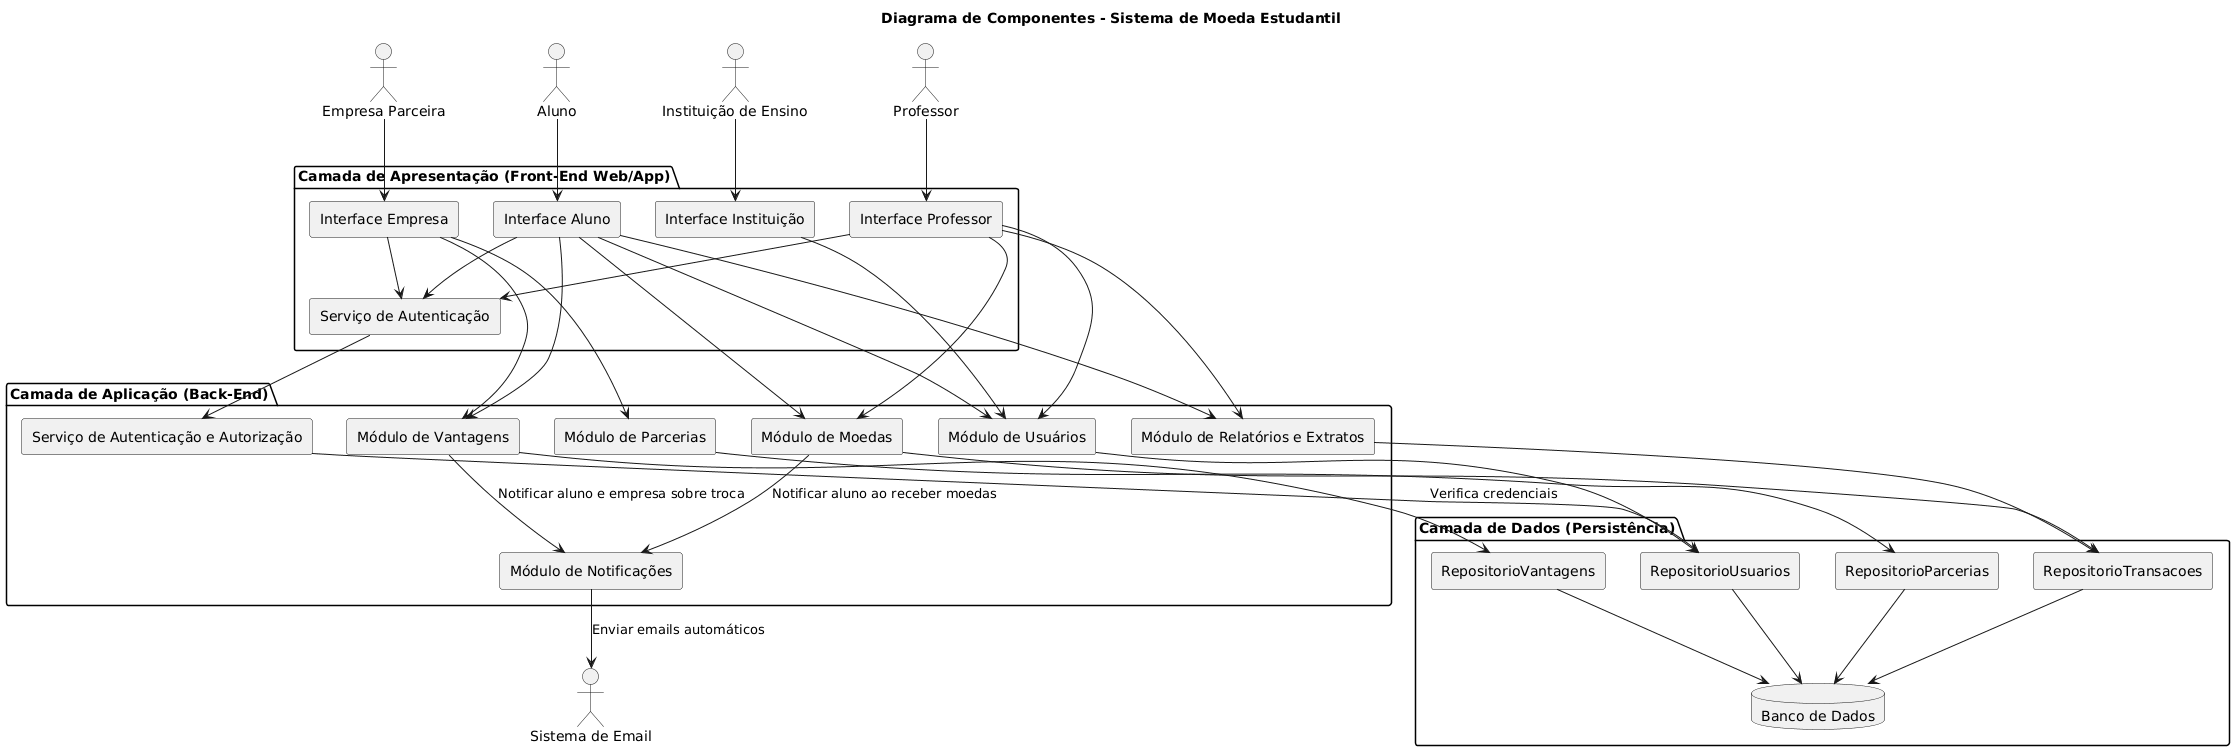

The diagram above was rendered by PlantUML. Its source (embedded in the PNG):
@startuml
skinparam componentStyle rectangle
skinparam rectangle {
  BackgroundColor #fdf6e3
  BorderColor #db8f00
  FontSize 14
}

title Diagrama de Componentes - Sistema de Moeda Estudantil

' --- Atores externos ---
actor "Aluno" as Aluno
actor "Professor" as Professor
actor "Empresa Parceira" as Empresa
actor "Instituição de Ensino" as Instituicao
actor "Sistema de Email" as Email

' --- Camada de Apresentação ---
package "Camada de Apresentação (Front-End Web/App)" {
  [Interface Aluno] as UI_Aluno
  [Interface Professor] as UI_Professor
  [Interface Empresa] as UI_Empresa
  [Interface Instituição] as UI_Instituicao
  [Serviço de Autenticação] as UI_Login
}

' --- Camada de Aplicação ---
package "Camada de Aplicação (Back-End)" {
  [Módulo de Usuários] as ModUsuarios
  [Módulo de Moedas] as ModMoedas
  [Módulo de Vantagens] as ModVantagens
  [Módulo de Parcerias] as ModParcerias
  [Módulo de Notificações] as ModNotificacoes
  [Módulo de Relatórios e Extratos] as ModExtratos
  [Serviço de Autenticação e Autorização] as AuthService
}

' --- Camada de Persistência ---
package "Camada de Dados (Persistência)" {
  [RepositorioUsuarios]
  [RepositorioTransacoes]
  [RepositorioVantagens]
  [RepositorioParcerias]
  
  database "Banco de Dados" as BD
}

' --- Conexões da camada de apresentação ---
Aluno --> UI_Aluno
Professor --> UI_Professor
Empresa --> UI_Empresa
Instituicao --> UI_Instituicao

UI_Aluno --> UI_Login
UI_Professor --> UI_Login
UI_Empresa --> UI_Login

UI_Login --> AuthService
UI_Aluno --> ModUsuarios
UI_Aluno --> ModMoedas
UI_Aluno --> ModVantagens
UI_Aluno --> ModExtratos

UI_Professor --> ModUsuarios
UI_Professor --> ModMoedas
UI_Professor --> ModExtratos

UI_Empresa --> ModParcerias
UI_Empresa --> ModVantagens

UI_Instituicao --> ModUsuarios

' --- Conexões entre módulos do backend ---
ModUsuarios --> RepositorioUsuarios
ModMoedas --> RepositorioTransacoes
ModVantagens --> RepositorioVantagens
ModParcerias --> RepositorioParcerias
ModExtratos --> RepositorioTransacoes

' --- Conexões dos repositórios com o banco de dados físico ---
RepositorioUsuarios --> BD
RepositorioTransacoes --> BD
RepositorioVantagens --> BD
RepositorioParcerias --> BD

' --- Conexões de notificações e autenticação ---
ModMoedas --> ModNotificacoes : "Notificar aluno ao receber moedas"
ModVantagens --> ModNotificacoes : "Notificar aluno e empresa sobre troca"
ModNotificacoes --> Email : "Enviar emails automáticos"

AuthService --> RepositorioUsuarios : "Verifica credenciais"
@enduml